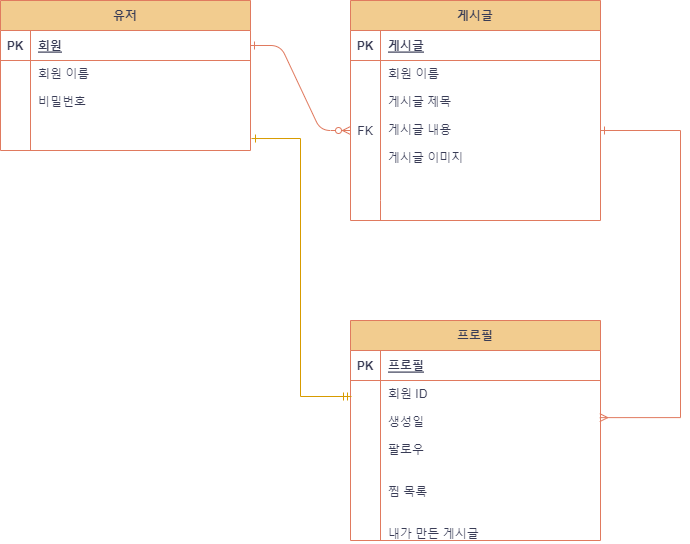

The diagram above was exported from draw.io. Its source (the exported page's mxGraphModel, read from the mxfile embedded in the PNG):
<mxGraphModel dx="1434" dy="746" grid="1" gridSize="10" guides="1" tooltips="1" connect="1" arrows="1" fold="1" page="1" pageScale="1" pageWidth="850" pageHeight="1100" math="0" shadow="0" extFonts="Permanent Marker^https://fonts.googleapis.com/css?family=Permanent+Marker">
  <root>
    <mxCell id="0" />
    <mxCell id="1" parent="0" />
    <mxCell id="C-vyLk0tnHw3VtMMgP7b-1" value="" style="edgeStyle=entityRelationEdgeStyle;endArrow=ERzeroToMany;startArrow=ERone;endFill=1;startFill=0;labelBackgroundColor=none;strokeColor=#E07A5F;fontColor=default;" parent="1" source="C-vyLk0tnHw3VtMMgP7b-24" target="C-vyLk0tnHw3VtMMgP7b-6" edge="1">
      <mxGeometry width="100" height="100" relative="1" as="geometry">
        <mxPoint x="340" y="720" as="sourcePoint" />
        <mxPoint x="440" y="620" as="targetPoint" />
      </mxGeometry>
    </mxCell>
    <mxCell id="C-vyLk0tnHw3VtMMgP7b-13" value="프로필" style="shape=table;startSize=30;container=1;collapsible=1;childLayout=tableLayout;fixedRows=1;rowLines=0;fontStyle=1;align=center;resizeLast=1;labelBackgroundColor=none;fillColor=#F2CC8F;strokeColor=#E07A5F;fontColor=#393C56;" parent="1" vertex="1">
      <mxGeometry x="440" y="410" width="250" height="220" as="geometry" />
    </mxCell>
    <mxCell id="C-vyLk0tnHw3VtMMgP7b-14" value="" style="shape=partialRectangle;collapsible=0;dropTarget=0;pointerEvents=0;fillColor=none;points=[[0,0.5],[1,0.5]];portConstraint=eastwest;top=0;left=0;right=0;bottom=1;labelBackgroundColor=none;strokeColor=#E07A5F;fontColor=#393C56;" parent="C-vyLk0tnHw3VtMMgP7b-13" vertex="1">
      <mxGeometry y="30" width="250" height="30" as="geometry" />
    </mxCell>
    <mxCell id="C-vyLk0tnHw3VtMMgP7b-15" value="PK" style="shape=partialRectangle;overflow=hidden;connectable=0;fillColor=none;top=0;left=0;bottom=0;right=0;fontStyle=1;labelBackgroundColor=none;strokeColor=#E07A5F;fontColor=#393C56;" parent="C-vyLk0tnHw3VtMMgP7b-14" vertex="1">
      <mxGeometry width="30" height="30" as="geometry">
        <mxRectangle width="30" height="30" as="alternateBounds" />
      </mxGeometry>
    </mxCell>
    <mxCell id="C-vyLk0tnHw3VtMMgP7b-16" value="프로필" style="shape=partialRectangle;overflow=hidden;connectable=0;fillColor=none;top=0;left=0;bottom=0;right=0;align=left;spacingLeft=6;fontStyle=5;labelBackgroundColor=none;strokeColor=#E07A5F;fontColor=#393C56;" parent="C-vyLk0tnHw3VtMMgP7b-14" vertex="1">
      <mxGeometry x="30" width="220" height="30" as="geometry">
        <mxRectangle width="220" height="30" as="alternateBounds" />
      </mxGeometry>
    </mxCell>
    <mxCell id="C-vyLk0tnHw3VtMMgP7b-20" value="" style="shape=partialRectangle;collapsible=0;dropTarget=0;pointerEvents=0;fillColor=none;points=[[0,0.5],[1,0.5]];portConstraint=eastwest;top=0;left=0;right=0;bottom=0;labelBackgroundColor=none;strokeColor=#E07A5F;fontColor=#393C56;" parent="C-vyLk0tnHw3VtMMgP7b-13" vertex="1">
      <mxGeometry y="60" width="250" height="160" as="geometry" />
    </mxCell>
    <mxCell id="C-vyLk0tnHw3VtMMgP7b-21" value="" style="shape=partialRectangle;overflow=hidden;connectable=0;fillColor=none;top=0;left=0;bottom=0;right=0;labelBackgroundColor=none;strokeColor=#E07A5F;fontColor=#393C56;" parent="C-vyLk0tnHw3VtMMgP7b-20" vertex="1">
      <mxGeometry width="30" height="160" as="geometry">
        <mxRectangle width="30" height="160" as="alternateBounds" />
      </mxGeometry>
    </mxCell>
    <mxCell id="C-vyLk0tnHw3VtMMgP7b-22" value="회원 ID&#10;&#10;생성일&#10;&#10;팔로우&#10;&#10;&#10;찜 목록&#10;&#10;&#10;내가 만든 게시글&#10;&#10;&#10;" style="shape=partialRectangle;overflow=hidden;connectable=0;fillColor=none;top=0;left=0;bottom=0;right=0;align=left;spacingLeft=6;labelBackgroundColor=none;strokeColor=#E07A5F;fontColor=#393C56;verticalAlign=top;" parent="C-vyLk0tnHw3VtMMgP7b-20" vertex="1">
      <mxGeometry x="30" width="220" height="160" as="geometry">
        <mxRectangle width="220" height="160" as="alternateBounds" />
      </mxGeometry>
    </mxCell>
    <mxCell id="C-vyLk0tnHw3VtMMgP7b-23" value="유저" style="shape=table;startSize=30;container=1;collapsible=1;childLayout=tableLayout;fixedRows=1;rowLines=0;fontStyle=1;align=center;resizeLast=1;labelBackgroundColor=none;fillColor=#F2CC8F;strokeColor=#E07A5F;fontColor=#393C56;" parent="1" vertex="1">
      <mxGeometry x="90" y="90" width="250" height="150" as="geometry" />
    </mxCell>
    <mxCell id="C-vyLk0tnHw3VtMMgP7b-24" value="" style="shape=partialRectangle;collapsible=0;dropTarget=0;pointerEvents=0;fillColor=none;points=[[0,0.5],[1,0.5]];portConstraint=eastwest;top=0;left=0;right=0;bottom=1;labelBackgroundColor=none;strokeColor=#E07A5F;fontColor=#393C56;" parent="C-vyLk0tnHw3VtMMgP7b-23" vertex="1">
      <mxGeometry y="30" width="250" height="30" as="geometry" />
    </mxCell>
    <mxCell id="C-vyLk0tnHw3VtMMgP7b-25" value="PK" style="shape=partialRectangle;overflow=hidden;connectable=0;fillColor=none;top=0;left=0;bottom=0;right=0;fontStyle=1;labelBackgroundColor=none;strokeColor=#E07A5F;fontColor=#393C56;" parent="C-vyLk0tnHw3VtMMgP7b-24" vertex="1">
      <mxGeometry width="30" height="30" as="geometry">
        <mxRectangle width="30" height="30" as="alternateBounds" />
      </mxGeometry>
    </mxCell>
    <mxCell id="C-vyLk0tnHw3VtMMgP7b-26" value="회원" style="shape=partialRectangle;overflow=hidden;connectable=0;fillColor=none;top=0;left=0;bottom=0;right=0;align=left;spacingLeft=6;fontStyle=5;labelBackgroundColor=none;strokeColor=#E07A5F;fontColor=#393C56;" parent="C-vyLk0tnHw3VtMMgP7b-24" vertex="1">
      <mxGeometry x="30" width="220" height="30" as="geometry">
        <mxRectangle width="220" height="30" as="alternateBounds" />
      </mxGeometry>
    </mxCell>
    <mxCell id="C-vyLk0tnHw3VtMMgP7b-27" value="" style="shape=partialRectangle;collapsible=0;dropTarget=0;pointerEvents=0;fillColor=none;points=[[0,0.5],[1,0.5]];portConstraint=eastwest;top=0;left=0;right=0;bottom=0;labelBackgroundColor=none;strokeColor=#E07A5F;fontColor=#393C56;" parent="C-vyLk0tnHw3VtMMgP7b-23" vertex="1">
      <mxGeometry y="60" width="250" height="90" as="geometry" />
    </mxCell>
    <mxCell id="C-vyLk0tnHw3VtMMgP7b-28" value="" style="shape=partialRectangle;overflow=hidden;connectable=0;fillColor=none;top=0;left=0;bottom=0;right=0;labelBackgroundColor=none;strokeColor=#E07A5F;fontColor=#393C56;" parent="C-vyLk0tnHw3VtMMgP7b-27" vertex="1">
      <mxGeometry width="30" height="90" as="geometry">
        <mxRectangle width="30" height="90" as="alternateBounds" />
      </mxGeometry>
    </mxCell>
    <mxCell id="C-vyLk0tnHw3VtMMgP7b-29" value="회원 이름&#10;&#10;비밀번호" style="shape=partialRectangle;overflow=hidden;connectable=0;fillColor=none;top=0;left=0;bottom=0;right=0;align=left;spacingLeft=6;labelBackgroundColor=none;strokeColor=#E07A5F;fontColor=#393C56;verticalAlign=top;" parent="C-vyLk0tnHw3VtMMgP7b-27" vertex="1">
      <mxGeometry x="30" width="220" height="90" as="geometry">
        <mxRectangle width="220" height="90" as="alternateBounds" />
      </mxGeometry>
    </mxCell>
    <mxCell id="C-vyLk0tnHw3VtMMgP7b-2" value="게시글" style="shape=table;startSize=30;container=1;collapsible=1;childLayout=tableLayout;fixedRows=1;rowLines=0;fontStyle=1;align=center;resizeLast=1;labelBackgroundColor=none;fillColor=#F2CC8F;strokeColor=#E07A5F;fontColor=#393C56;" parent="1" vertex="1">
      <mxGeometry x="440" y="90" width="250" height="220" as="geometry" />
    </mxCell>
    <mxCell id="C-vyLk0tnHw3VtMMgP7b-3" value="" style="shape=partialRectangle;collapsible=0;dropTarget=0;pointerEvents=0;fillColor=none;points=[[0,0.5],[1,0.5]];portConstraint=eastwest;top=0;left=0;right=0;bottom=1;labelBackgroundColor=none;strokeColor=#E07A5F;fontColor=#393C56;" parent="C-vyLk0tnHw3VtMMgP7b-2" vertex="1">
      <mxGeometry y="30" width="250" height="30" as="geometry" />
    </mxCell>
    <mxCell id="C-vyLk0tnHw3VtMMgP7b-4" value="PK" style="shape=partialRectangle;overflow=hidden;connectable=0;fillColor=none;top=0;left=0;bottom=0;right=0;fontStyle=1;labelBackgroundColor=none;strokeColor=#E07A5F;fontColor=#393C56;" parent="C-vyLk0tnHw3VtMMgP7b-3" vertex="1">
      <mxGeometry width="30" height="30" as="geometry">
        <mxRectangle width="30" height="30" as="alternateBounds" />
      </mxGeometry>
    </mxCell>
    <mxCell id="C-vyLk0tnHw3VtMMgP7b-5" value="게시글" style="shape=partialRectangle;overflow=hidden;connectable=0;fillColor=none;top=0;left=0;bottom=0;right=0;align=left;spacingLeft=6;fontStyle=5;labelBackgroundColor=none;strokeColor=#E07A5F;fontColor=#393C56;" parent="C-vyLk0tnHw3VtMMgP7b-3" vertex="1">
      <mxGeometry x="30" width="220" height="30" as="geometry">
        <mxRectangle width="220" height="30" as="alternateBounds" />
      </mxGeometry>
    </mxCell>
    <mxCell id="C-vyLk0tnHw3VtMMgP7b-6" value="" style="shape=partialRectangle;collapsible=0;dropTarget=0;pointerEvents=0;fillColor=none;points=[[0,0.5],[1,0.5]];portConstraint=eastwest;top=0;left=0;right=0;bottom=0;labelBackgroundColor=none;strokeColor=#E07A5F;fontColor=#393C56;" parent="C-vyLk0tnHw3VtMMgP7b-2" vertex="1">
      <mxGeometry y="60" width="250" height="140" as="geometry" />
    </mxCell>
    <mxCell id="C-vyLk0tnHw3VtMMgP7b-7" value="FK" style="shape=partialRectangle;overflow=hidden;connectable=0;fillColor=none;top=0;left=0;bottom=0;right=0;labelBackgroundColor=none;strokeColor=#E07A5F;fontColor=#393C56;" parent="C-vyLk0tnHw3VtMMgP7b-6" vertex="1">
      <mxGeometry width="30" height="140" as="geometry">
        <mxRectangle width="30" height="140" as="alternateBounds" />
      </mxGeometry>
    </mxCell>
    <mxCell id="C-vyLk0tnHw3VtMMgP7b-8" value="회원 이름&#10;&#10;게시글 제목&#10;&#10;게시글 내용&#10;&#10;게시글 이미지&#10;" style="shape=partialRectangle;overflow=hidden;connectable=0;fillColor=none;top=0;left=0;bottom=0;right=0;align=left;spacingLeft=6;labelBackgroundColor=none;strokeColor=#E07A5F;fontColor=#393C56;verticalAlign=top;" parent="C-vyLk0tnHw3VtMMgP7b-6" vertex="1">
      <mxGeometry x="30" width="220" height="140" as="geometry">
        <mxRectangle width="220" height="140" as="alternateBounds" />
      </mxGeometry>
    </mxCell>
    <mxCell id="C-vyLk0tnHw3VtMMgP7b-9" value="" style="shape=partialRectangle;collapsible=0;dropTarget=0;pointerEvents=0;fillColor=none;points=[[0,0.5],[1,0.5]];portConstraint=eastwest;top=0;left=0;right=0;bottom=0;labelBackgroundColor=none;strokeColor=#E07A5F;fontColor=#393C56;" parent="C-vyLk0tnHw3VtMMgP7b-2" vertex="1">
      <mxGeometry y="200" width="250" height="20" as="geometry" />
    </mxCell>
    <mxCell id="C-vyLk0tnHw3VtMMgP7b-10" value="" style="shape=partialRectangle;overflow=hidden;connectable=0;fillColor=none;top=0;left=0;bottom=0;right=0;labelBackgroundColor=none;strokeColor=#E07A5F;fontColor=#393C56;" parent="C-vyLk0tnHw3VtMMgP7b-9" vertex="1">
      <mxGeometry width="30" height="20" as="geometry">
        <mxRectangle width="30" height="20" as="alternateBounds" />
      </mxGeometry>
    </mxCell>
    <mxCell id="C-vyLk0tnHw3VtMMgP7b-11" value="" style="shape=partialRectangle;overflow=hidden;connectable=0;fillColor=none;top=0;left=0;bottom=0;right=0;align=left;spacingLeft=6;labelBackgroundColor=none;strokeColor=#E07A5F;fontColor=#393C56;" parent="C-vyLk0tnHw3VtMMgP7b-9" vertex="1">
      <mxGeometry x="30" width="220" height="20" as="geometry">
        <mxRectangle width="220" height="20" as="alternateBounds" />
      </mxGeometry>
    </mxCell>
    <mxCell id="9RRF_WJGEUZ13HNvaEra-21" value="" style="fontSize=12;html=1;endArrow=ERone;endFill=0;rounded=0;strokeColor=#E07A5F;fontColor=#393C56;fillColor=#F2CC8F;exitX=0.997;exitY=0.232;exitDx=0;exitDy=0;exitPerimeter=0;edgeStyle=orthogonalEdgeStyle;entryX=1;entryY=0.5;entryDx=0;entryDy=0;flowAnimation=0;jumpStyle=arc;startArrow=ERmany;startFill=0;" parent="1" source="C-vyLk0tnHw3VtMMgP7b-20" target="C-vyLk0tnHw3VtMMgP7b-6" edge="1">
      <mxGeometry width="100" height="100" relative="1" as="geometry">
        <mxPoint x="731.75" y="516.29" as="sourcePoint" />
        <mxPoint x="720" y="220" as="targetPoint" />
        <Array as="points">
          <mxPoint x="770" y="507" />
          <mxPoint x="770" y="220" />
        </Array>
      </mxGeometry>
    </mxCell>
    <mxCell id="it2rA5X4z3Hd4ldA_New-1" value="" style="edgeStyle=orthogonalEdgeStyle;fontSize=12;html=1;endArrow=ERone;startArrow=ERmandOne;rounded=0;fillColor=#ffe6cc;strokeColor=#d79b00;exitX=0.004;exitY=0.1;exitDx=0;exitDy=0;exitPerimeter=0;entryX=1.004;entryY=0.867;entryDx=0;entryDy=0;entryPerimeter=0;endFill=0;" parent="1" source="C-vyLk0tnHw3VtMMgP7b-20" target="C-vyLk0tnHw3VtMMgP7b-27" edge="1">
      <mxGeometry width="100" height="100" relative="1" as="geometry">
        <mxPoint x="260" y="510" as="sourcePoint" />
        <mxPoint x="380" y="208" as="targetPoint" />
      </mxGeometry>
    </mxCell>
  </root>
</mxGraphModel>